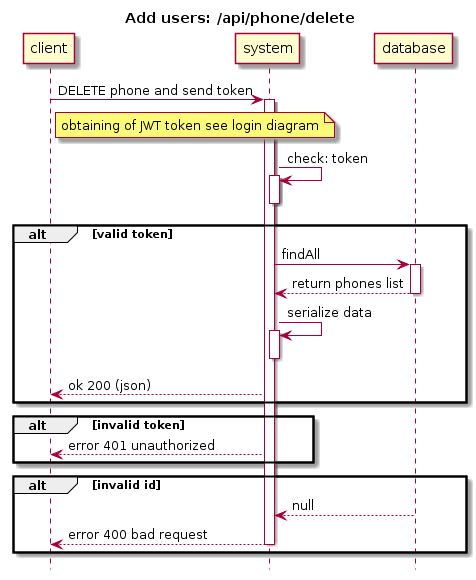

The diagram above was rendered by PlantUML. Its source (embedded in the PNG):
@startuml
hide footbox
title Add users: /api/phone/delete
client -> system: DELETE phone and send token
note right client: obtaining of JWT token see login diagram

activate system
system -> system: check: token
activate system
deactivate system

alt valid token

system -> database: findAll
activate database

database --> system : return phones list
deactivate database

system -> system: serialize data
activate system
deactivate system

system --> client: ok 200 (json)

end

alt invalid token

system --> client: error 401 unauthorized

end

alt invalid id

database --> system: null

system --> client: error 400 bad request
deactivate system

end
@enduml